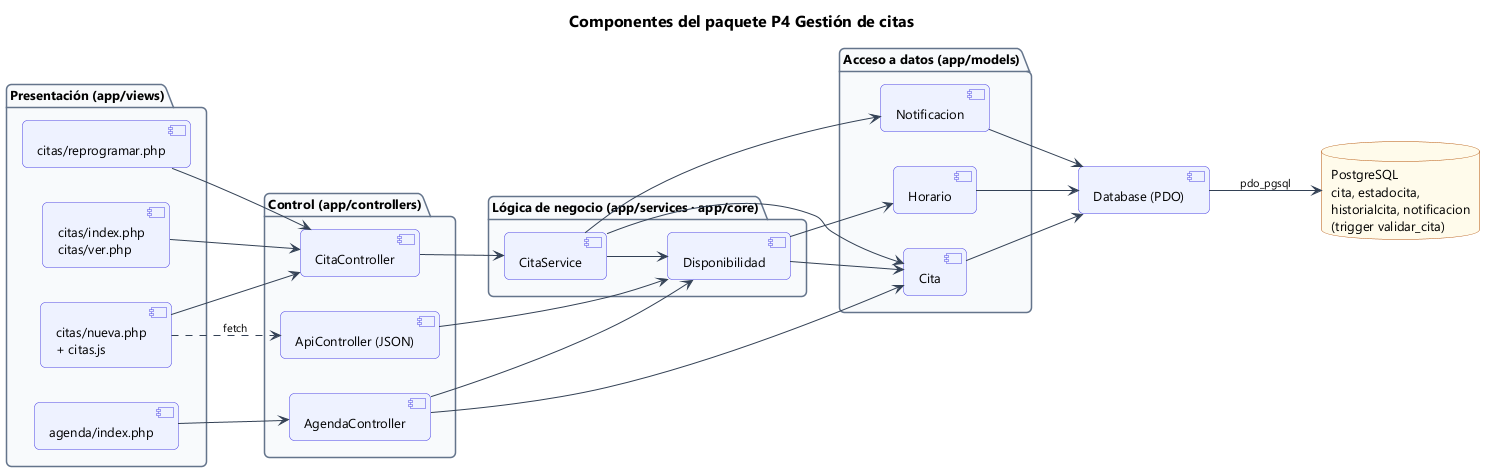

The diagram above was rendered by PlantUML. Its source (embedded in the PNG):
@startuml 60_comp_p4
!include estilo.iuml
title Componentes del paquete P4 Gestión de citas
left to right direction
package "Presentación (app/views)" {
  component "citas/nueva.php\n+ citas.js" as vNue
  component "citas/index.php\ncitas/ver.php" as vVer
  component "citas/reprogramar.php" as vRep
  component "agenda/index.php" as vAge
}
package "Control (app/controllers)" {
  component "CitaController" as cCit
  component "ApiController (JSON)" as cApi
  component "AgendaController" as cAge
}
package "Lógica de negocio (app/services · app/core)" {
  component "CitaService" as sCit
  component "Disponibilidad" as sDis
}
package "Acceso a datos (app/models)" {
  component "Cita" as mCit
  component "Horario" as mHor
  component "Notificacion" as mNot
}
component "Database (PDO)" as PDO
database "PostgreSQL\ncita, estadocita,\nhistorialcita, notificacion\n(trigger validar_cita)" as DB
vNue --> cCit
vNue ..> cApi : fetch
vVer --> cCit
vRep --> cCit
vAge --> cAge
cCit --> sCit
cApi --> sDis
cAge --> sDis
cAge --> mCit
sCit --> sDis
sCit --> mCit
sCit --> mNot
sDis --> mHor
sDis --> mCit
mCit --> PDO
mHor --> PDO
mNot --> PDO
PDO --> DB : pdo_pgsql
@enduml